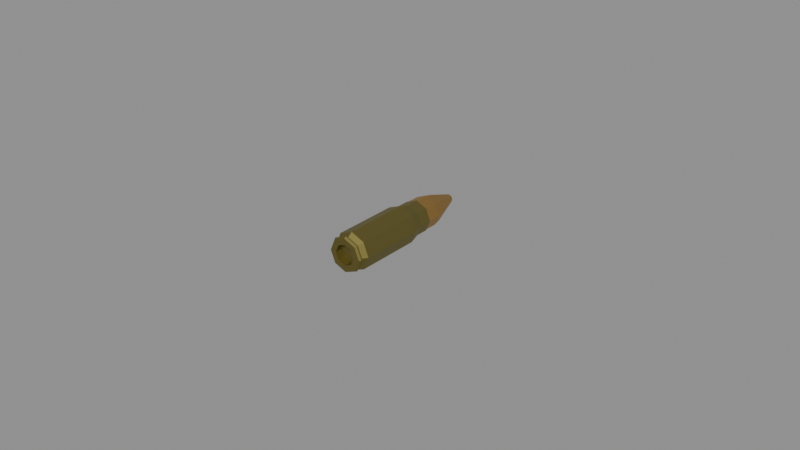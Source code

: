 # Source: round.blend  (saved by Blender 5.2.45; exported with 4.5.12 LTS)
import bpy
from mathutils import Matrix  # noqa: F401  (used for matrix-valued properties, if any)

bpy.ops.wm.read_factory_settings(use_empty=True)
scene = bpy.context.scene
scene.name = 'Scene'

# ---- collections
col_792x33_kurz_round = bpy.data.collections.new('792x33-kurz-round'); scene.collection.children.link(col_792x33_kurz_round)

# ---- materials (node trees are filled in below, after node groups)
mat_kurz_bullet_material = bpy.data.materials.new('Kurz Bullet Material')
mat_kurz_bullet_material.use_backface_culling_lightprobe_volume = False
mat_kurz_bullet_material.diffuse_color = (0.8412, 0.45, 0.107, 1.0)
mat_kurz_bullet_material.roughness = 0.6958
mat_kurz_bullet_material.metallic = 1.0
mat_kurz_case_material = bpy.data.materials.new('Kurz Case Material')
mat_kurz_case_material.use_backface_culling_lightprobe_volume = False
mat_kurz_case_material.diffuse_color = (0.4869, 0.4209, 0.1608, 1.0)
mat_kurz_case_material.metallic = 0.5869

# ---- material node trees
mat_kurz_bullet_material.use_nodes = True; mat_kurz_bullet_material.node_tree.nodes.clear()
_N = mat_kurz_bullet_material.node_tree.nodes; _L = mat_kurz_bullet_material.node_tree.links
n0 = _N.new('ShaderNodeBsdfPrincipled'); n0.name = 'Principled BSDF'; n0.location = (10, 300)
n0.distribution = 'GGX'
n0.subsurface_method = 'RANDOM_WALK_SKIN'
n0.inputs[0].default_value = (0.5381, 0.3229, 0.1033, 1.0)
n0.inputs[1].default_value = 0.95
n0.inputs[3].default_value = 1.45
n0.inputs[27].default_value = (0.0, 0.0, 0.0, 1.0)
n0.inputs[28].default_value = 1.0
n1 = _N.new('ShaderNodeOutputMaterial'); n1.name = 'Material Output'; n1.location = (300, 300)
_L.new(n0.outputs[0], n1.inputs[0])
n1.is_active_output = True
mat_kurz_case_material.use_nodes = True; mat_kurz_case_material.node_tree.nodes.clear()
_N = mat_kurz_case_material.node_tree.nodes; _L = mat_kurz_case_material.node_tree.links
n0 = _N.new('ShaderNodeBsdfPrincipled'); n0.name = 'Principled BSDF'; n0.location = (10, 300)
n0.distribution = 'GGX'
n0.subsurface_method = 'RANDOM_WALK_SKIN'
n0.inputs[0].default_value = (0.2738, 0.2306, 0.0681, 1.0)
n0.inputs[1].default_value = 0.95
n0.inputs[3].default_value = 1.45
n0.inputs[27].default_value = (0.0, 0.0, 0.0, 1.0)
n0.inputs[28].default_value = 1.0
n1 = _N.new('ShaderNodeOutputMaterial'); n1.name = 'Material Output'; n1.location = (300, 300)
_L.new(n0.outputs[0], n1.inputs[0])
n1.is_active_output = True

# ---- meshes
me_792x33_kurz_round = bpy.data.meshes.new('792x33-kurz-round')
me_792x33_kurz_round.from_pydata([(0.0, 0.03614, -0.004931), (0.003487, 0.03614, -0.003487), (-0.003487, 0.03614, -0.003487), (-3.954e-11, 0.0386, -0.004432), (-1.406e-11, 0.03163, -0.004939), (0.003492, 0.03163, -0.003492), (-0.003492, 0.03163, -0.003492), (-1.406e-11, 0.03163, -0.005128), (-1.406e-11, 0.02765, -0.005128), (0.003626, 0.03163, -0.003626), (-0.003626, 0.03163, -0.003626), (-0.003626, 0.02765, -0.003626), (-0.005128, 0.03163, -1.012e-09), (-0.003626, 0.03163, 0.003626), (-0.004939, 0.03163, -1.031e-09), (-0.005128, 0.02765, -8.386e-10), (-0.006072, 0.02428, -7.327e-10), (-0.003626, 0.02765, 0.003626), (-4.624e-10, 0.02765, 0.005128), (-0.004294, 0.02428, 0.004294), (-5.309e-10, 0.02428, 0.006072), (-0.004294, 0.0031, 0.004294), (-5.309e-10, 0.0031, 0.006072), (-0.006072, 0.0031, 1.93e-10), (-0.003518, 0.001656, 0.003518), (-4.376e-10, 0.001656, 0.004975), (-0.004975, 0.001656, 2.747e-10), (-0.003518, 0.0006794, 0.003518), (-4.376e-10, 0.0006794, 0.004975), (-0.004975, 0.0006794, 3.174e-10), (-0.004003, 0.0006794, 0.004003), (-4.835e-10, 0.0006794, 0.005662), (-0.005662, 0.0006794, 2.974e-10), (-0.003707, 0.0, 0.003707), (-4.543e-10, 0.0, 0.005242), (-0.005242, 0.0, 3.415e-10), (-0.002311, 0.0, 0.002311), (-0.002311, 0.001486, 0.002311), (-4.225e-10, 0.0, 0.003268), (-0.003268, 0.0, 2.46e-10), (-0.003268, 0.001486, 1.811e-10), (-0.002311, 0.0, -0.002311), (-0.002311, 0.001486, -0.002311), (-5.976e-11, 0.0, -0.003268), (-0.003707, 0.0, -0.003707), (-0.004003, 0.0006794, -0.004003), (3.912e-12, 0.0, -0.005242), (1.147e-11, 0.0006794, -0.005662), (0.003707, 0.0, -0.003707), (0.005242, 0.0, 6.332e-10), (0.004003, 0.0006794, -0.004003), (0.002311, 0.0, -0.002311), (0.003268, 0.0, 5.377e-10), (0.002311, 0.001486, -0.002311), (-5.976e-11, 0.001486, -0.003268), (0.003268, 0.001486, 4.727e-10), (3.912e-12, 0.001486, 4.224e-10), (0.002311, 0.001486, 0.002311), (-4.225e-10, 0.001486, 0.003268), (0.002311, 0.0, 0.002311), (0.003707, 0.0, 0.003707), (0.004003, 0.0006794, 0.004003), (0.003518, 0.0006794, 0.003518), (0.005662, 0.0006794, 6.124e-10), (0.004975, 0.0006794, 5.941e-10), (0.003518, 0.0006794, -0.003518), (0.004975, 0.001656, 5.514e-10), (0.006072, 0.0031, 5.309e-10), (0.003518, 0.001656, -0.003518), (0.003518, 0.001656, 0.003518), (0.004294, 0.0031, 0.004294), (0.004294, 0.02428, 0.004294), (0.006072, 0.02428, -3.949e-10), (0.003626, 0.02765, 0.003626), (0.005128, 0.02765, -5.533e-10), (0.003626, 0.03163, 0.003626), (0.005128, 0.03163, -7.271e-10), (-4.624e-10, 0.03163, 0.005128), (0.003492, 0.03163, 0.003492), (0.003487, 0.03614, 0.003487), (0.004939, 0.03163, -7.301e-10), (-4.624e-10, 0.03163, 0.004939), (-4.476e-10, 0.03614, 0.004931), (-0.003492, 0.03163, 0.003492), (-0.003487, 0.03614, 0.003487), (-0.003134, 0.0386, 0.003134), (-0.004931, 0.03614, -1.258e-09), (-0.004432, 0.0386, -1.357e-09), (-0.001378, 0.04739, -1.59e-09), (-0.003134, 0.0386, -0.003134), (-0.0009743, 0.04739, -0.0009743), (-9.254e-11, 0.04739, -0.001378), (-1.551e-10, 0.04801, -1.596e-09), (-2.176e-10, 0.04739, 0.001378), (0.001378, 0.04739, -1.507e-09), (-0.0009743, 0.04739, 0.0009743), (0.0009743, 0.04739, 0.0009743), (0.0009743, 0.04739, -0.0009743), (0.003134, 0.0386, -0.003134), (0.004432, 0.0386, -1.087e-09), (0.004931, 0.03614, -9.582e-10), (0.003134, 0.0386, 0.003134), (-4.419e-10, 0.0386, 0.004432), (0.003626, 0.02765, -0.003626), (0.004294, 0.02428, -0.004294), (0.0, 0.02428, -0.006072), (0.004294, 0.0031, -0.004294), (0.0, 0.0031, -0.006072), (-0.004294, 0.0031, -0.004294), (-2.725e-12, 0.001656, -0.004975), (-0.003518, 0.001656, -0.003518), (-2.725e-12, 0.0006794, -0.004975), (-0.003518, 0.0006794, -0.003518), (-0.004294, 0.02428, -0.004294)], [], [(0, 1, 5, 4), (1, 0, 3, 98), (2, 0, 4, 6), (0, 2, 89, 3), (4, 5, 9, 7), (6, 4, 7, 10), (8, 11, 10, 7), (103, 8, 7, 9), (11, 15, 12, 10), (14, 6, 10, 12), (15, 17, 13, 12), (83, 14, 12, 13), (16, 19, 17, 15), (113, 16, 15, 11), (17, 18, 77, 13), (19, 20, 18, 17), (22, 20, 19, 21), (21, 19, 16, 23), (22, 21, 24, 25), (21, 23, 26, 24), (25, 24, 27, 28), (24, 26, 29, 27), (28, 27, 30, 31), (27, 29, 32, 30), (31, 30, 33, 34), (30, 32, 35, 33), (36, 38, 34, 33), (39, 36, 33, 35), (38, 36, 37, 58), (36, 39, 40, 37), (39, 41, 42, 40), (41, 39, 35, 44), (41, 43, 54, 42), (43, 41, 44, 46), (32, 45, 44, 35), (45, 47, 46, 44), (47, 50, 48, 46), (51, 43, 46, 48), (52, 51, 48, 49), (50, 63, 49, 48), (43, 51, 53, 54), (51, 52, 55, 53), (54, 53, 55, 56), (56, 55, 57, 58), (52, 59, 57, 55), (59, 38, 58, 57), (59, 52, 49, 60), (38, 59, 60, 34), (63, 61, 60, 49), (61, 31, 34, 60), (64, 62, 61, 63), (62, 28, 31, 61), (65, 64, 63, 50), (68, 66, 64, 65), (66, 69, 62, 64), (106, 67, 66, 68), (67, 70, 69, 66), (70, 22, 25, 69), (69, 25, 28, 62), (67, 72, 71, 70), (70, 71, 20, 22), (71, 72, 74, 73), (20, 71, 73, 18), (73, 74, 76, 75), (18, 73, 75, 77), (80, 78, 75, 76), (78, 81, 77, 75), (79, 82, 81, 78), (100, 79, 78, 80), (82, 84, 83, 81), (81, 83, 13, 77), (84, 86, 14, 83), (84, 82, 102, 85), (86, 84, 85, 87), (86, 2, 6, 14), (2, 86, 87, 89), (87, 85, 95, 88), (89, 87, 88, 90), (3, 89, 90, 91), (90, 88, 92), (91, 90, 92), (93, 92, 95), (92, 93, 96), (97, 91, 92), (92, 88, 95), (94, 97, 92), (94, 92, 96), (98, 3, 91, 97), (99, 98, 97, 94), (100, 1, 98, 99), (101, 99, 94, 96), (79, 100, 99, 101), (82, 79, 101, 102), (102, 101, 96, 93), (85, 102, 93, 95), (1, 100, 80, 5), (5, 80, 76, 9), (74, 103, 9, 76), (72, 104, 103, 74), (104, 105, 8, 103), (107, 105, 104, 106), (106, 104, 72, 67), (107, 106, 68, 109), (108, 113, 105, 107), (108, 107, 109, 110), (109, 68, 65, 111), (110, 109, 111, 112), (111, 65, 50, 47), (112, 111, 47, 45), (26, 110, 112, 29), (29, 112, 45, 32), (23, 108, 110, 26), (23, 16, 113, 108), (105, 113, 11, 8), (40, 56, 58, 37), (42, 54, 56, 40)])
me_792x33_kurz_round.polygons.foreach_set('material_index', [0, 0, 0, 0, 1, 1, 1, 1, 1, 1, 1, 1, 1, 1, 1, 1, 1, 1, 1, 1, 1, 1, 1, 1, 1, 1, 1, 1, 1, 1, 1, 1, 1, 1, 1, 1, 1, 1, 1, 1, 1, 1, 1, 1, 1, 1, 1, 1, 1, 1, 1, 1, 1, 1, 1, 1, 1, 1, 1, 1, 1, 1, 1, 1, 1, 1, 1, 0, 0, 0, 1, 0, 0, 0, 0, 0, 0, 0, 0, 0, 0, 0, 0, 0, 0, 0, 0, 0, 0, 0, 0, 0, 0, 0, 0, 0, 1, 1, 1, 1, 1, 1, 1, 1, 1, 1, 1, 1, 1, 1, 1, 1, 1, 1, 1, 1])
_uv = me_792x33_kurz_round.uv_layers.new(name='UVMap')
_uv.uv.foreach_set('vector', [0.25, 0.4811, 0.4134, 0.4134, 0.4136, 0.4134, 0.2499, 0.4812, 0.4134, 0.4134, 0.25, 0.4811, 0.2583, 0.4777, 0.4052, 0.4168, 0.08658, 0.4134, 0.25, 0.4811, 0.2501, 0.4812, 0.08645, 0.4134, 0.25, 0.4811, 0.08658, 0.4134, 0.09484, 0.4168, 0.2417, 0.4777, 0.25, 0.4452, 0.388, 0.388, 0.3933, 0.3933, 0.25, 0.4527, 0.112, 0.388, 0.25, 0.4452, 0.25, 0.4527, 0.1067, 0.3933, 0.009715, 1.475, 0.1153, 1.475, 0.1153, 1.602, 0.009715, 1.602, 0.8847, 1.475, 0.9903, 1.475, 0.9903, 1.602, 0.8847, 1.602, 0.1347, 1.475, 0.2403, 1.475, 0.2403, 1.602, 0.1347, 1.602, 0.05481, 0.25, 0.112, 0.388, 0.1067, 0.3933, 0.04731, 0.25, 0.2597, 1.475, 0.3653, 1.475, 0.3653, 1.602, 0.2597, 1.602, 0.112, 0.112, 0.05481, 0.25, 0.04731, 0.25, 0.1067, 0.1067, 0.25, 1.352, 0.375, 1.352, 0.3653, 1.475, 0.2597, 1.475, 0.125, 1.352, 0.25, 1.352, 0.2403, 1.475, 0.1347, 1.475, 0.3847, 1.475, 0.4903, 1.475, 0.4903, 1.602, 0.3847, 1.602, 0.375, 1.352, 0.5, 1.352, 0.4903, 1.475, 0.3847, 1.475, 0.5, 0.5, 0.5, 1.372, 0.375, 1.372, 0.375, 0.5, 0.375, 0.5, 0.375, 1.372, 0.25, 1.372, 0.25, 0.5, 0.5, 0.5, 0.375, 0.5, 0.3863, 0.4406, 0.4887, 0.4406, 0.375, 0.5, 0.25, 0.5, 0.2613, 0.4406, 0.3637, 0.4406, 0.4887, 0.4406, 0.3863, 0.4406, 0.3863, 0.4136, 0.4887, 0.4136, 0.3637, 0.4406, 0.2613, 0.4406, 0.2613, 0.4136, 0.3637, 0.4136, 0.4887, 0.4136, 0.3863, 0.4136, 0.3792, 0.4136, 0.4958, 0.4136, 0.3637, 0.4136, 0.2613, 0.4136, 0.2542, 0.4136, 0.3708, 0.4136, 0.4958, 0.4136, 0.3792, 0.4136, 0.3835, 0.4136, 0.4915, 0.4136, 0.3708, 0.4136, 0.2542, 0.4136, 0.2585, 0.4136, 0.3665, 0.4136, 0.6587, 0.1587, 0.75, 0.1208, 0.75, 0.04282, 0.6035, 0.1035, 0.6208, 0.25, 0.6587, 0.1587, 0.6035, 0.1035, 0.5428, 0.25, 0.75, 0.1208, 0.6587, 0.1587, 0.6587, 0.1587, 0.75, 0.1208, 0.6587, 0.1587, 0.6208, 0.25, 0.6208, 0.25, 0.6587, 0.1587, 0.6208, 0.25, 0.6587, 0.3413, 0.6587, 0.3413, 0.6208, 0.25, 0.6587, 0.3413, 0.6208, 0.25, 0.5428, 0.25, 0.6035, 0.3965, 0.6587, 0.3413, 0.75, 0.3792, 0.75, 0.3792, 0.6587, 0.3413, 0.75, 0.3792, 0.6587, 0.3413, 0.6035, 0.3965, 0.75, 0.4572, 0.2458, 0.4136, 0.1292, 0.4136, 0.1335, 0.4136, 0.2415, 0.4136, 0.1208, 0.4136, 0.004226, 0.4136, 0.008547, 0.4136, 0.1165, 0.4136, 0.9958, 0.4136, 0.8792, 0.4136, 0.8835, 0.4136, 0.9915, 0.4136, 0.8413, 0.3413, 0.75, 0.3792, 0.75, 0.4572, 0.8965, 0.3965, 0.8792, 0.25, 0.8413, 0.3413, 0.8965, 0.3965, 0.9572, 0.25, 0.8708, 0.4136, 0.7542, 0.4136, 0.7585, 0.4136, 0.8665, 0.4136, 0.75, 0.3792, 0.8413, 0.3413, 0.8413, 0.3413, 0.75, 0.3792, 0.8413, 0.3413, 0.8792, 0.25, 0.8792, 0.25, 0.8413, 0.3413, 0.75, 0.3792, 0.8413, 0.3413, 0.8792, 0.25, 0.75, 0.25, 0.75, 0.25, 0.8792, 0.25, 0.8413, 0.1587, 0.75, 0.1208, 0.8792, 0.25, 0.8413, 0.1587, 0.8413, 0.1587, 0.8792, 0.25, 0.8413, 0.1587, 0.75, 0.1208, 0.75, 0.1208, 0.8413, 0.1587, 0.8413, 0.1587, 0.8792, 0.25, 0.9572, 0.25, 0.8965, 0.1035, 0.75, 0.1208, 0.8413, 0.1587, 0.8965, 0.1035, 0.75, 0.04282, 0.7458, 0.4136, 0.6292, 0.4136, 0.6335, 0.4136, 0.7415, 0.4136, 0.6208, 0.4136, 0.5042, 0.4136, 0.5085, 0.4136, 0.6165, 0.4136, 0.7387, 0.4136, 0.6363, 0.4136, 0.6292, 0.4136, 0.7458, 0.4136, 0.6137, 0.4136, 0.5113, 0.4136, 0.5042, 0.4136, 0.6208, 0.4136, 0.8637, 0.4136, 0.7613, 0.4136, 0.7542, 0.4136, 0.8708, 0.4136, 0.8637, 0.4406, 0.7613, 0.4406, 0.7613, 0.4136, 0.8637, 0.4136, 0.7387, 0.4406, 0.6363, 0.4406, 0.6363, 0.4136, 0.7387, 0.4136, 0.875, 0.5, 0.75, 0.5, 0.7613, 0.4406, 0.8637, 0.4406, 0.75, 0.5, 0.625, 0.5, 0.6363, 0.4406, 0.7387, 0.4406, 0.625, 0.5, 0.5, 0.5, 0.5113, 0.4406, 0.6137, 0.4406, 0.6137, 0.4406, 0.5113, 0.4406, 0.5113, 0.4136, 0.6137, 0.4136, 0.75, 0.5, 0.75, 1.372, 0.625, 1.372, 0.625, 0.5, 0.625, 0.5, 0.625, 1.372, 0.5, 1.372, 0.5, 0.5, 0.625, 1.352, 0.75, 1.352, 0.7403, 1.475, 0.6347, 1.475, 0.5, 1.352, 0.625, 1.352, 0.6153, 1.475, 0.5097, 1.475, 0.6347, 1.475, 0.7403, 1.475, 0.7403, 1.602, 0.6347, 1.602, 0.5097, 1.475, 0.6153, 1.475, 0.6153, 1.602, 0.5097, 1.602, 0.4452, 0.25, 0.388, 0.112, 0.3933, 0.1067, 0.4527, 0.25, 0.388, 0.112, 0.25, 0.05481, 0.25, 0.04731, 0.3933, 0.1067, 0.4134, 0.08658, 0.25, 0.01889, 0.2499, 0.01883, 0.4136, 0.08663, 0.4811, 0.25, 0.4134, 0.08658, 0.4134, 0.08645, 0.4812, 0.2501, 0.25, 0.01889, 0.08658, 0.08658, 0.08645, 0.08663, 0.2501, 0.01883, 0.25, 0.05481, 0.112, 0.112, 0.1067, 0.1067, 0.25, 0.04731, 0.08658, 0.08658, 0.01889, 0.25, 0.01883, 0.2501, 0.08663, 0.08645, 0.08658, 0.08658, 0.25, 0.01889, 0.2417, 0.02231, 0.09484, 0.08315, 0.01889, 0.25, 0.08658, 0.08658, 0.08315, 0.09484, 0.02231, 0.2417, 0.01889, 0.25, 0.08658, 0.4134, 0.08663, 0.4136, 0.01883, 0.2499, 0.08658, 0.4134, 0.01889, 0.25, 0.02231, 0.2583, 0.08315, 0.4052, 0.02231, 0.2417, 0.08315, 0.09484, 0.06219, 0.1455, 0.04327, 0.1911, 0.08315, 0.4052, 0.02231, 0.2583, 0.04327, 0.3089, 0.06219, 0.3545, 0.2417, 0.4777, 0.09484, 0.4168, 0.1455, 0.4378, 0.1911, 0.4567, 0.3437, 0.2447, 0.3244, 0.1995, 0.3899, 0.1985, 0.3005, 0.1756, 0.2553, 0.1563, 0.3015, 0.1101, 0.3005, 0.3244, 0.3015, 0.3899, 0.2553, 0.3437, 0.1985, 0.3899, 0.1995, 0.3243, 0.2447, 0.3437, 0.2447, 0.1563, 0.1995, 0.1756, 0.1985, 0.1101, 0.3899, 0.3015, 0.3244, 0.3005, 0.3437, 0.2553, 0.1756, 0.1995, 0.1563, 0.2447, 0.1101, 0.1985, 0.1756, 0.3005, 0.1101, 0.3015, 0.1563, 0.2553, 0.4052, 0.4168, 0.2583, 0.4777, 0.3089, 0.4567, 0.3545, 0.4378, 0.4777, 0.2583, 0.4168, 0.4052, 0.4378, 0.3545, 0.4567, 0.3089, 0.4811, 0.25, 0.4134, 0.4134, 0.4168, 0.4052, 0.4777, 0.2583, 0.4168, 0.09484, 0.4777, 0.2417, 0.4567, 0.1911, 0.4378, 0.1455, 0.4134, 0.08658, 0.4811, 0.25, 0.4777, 0.2417, 0.4168, 0.09484, 0.25, 0.01889, 0.4134, 0.08658, 0.4052, 0.08315, 0.2583, 0.02231, 0.2583, 0.02231, 0.4052, 0.08315, 0.3545, 0.06219, 0.3089, 0.04327, 0.09484, 0.08315, 0.2417, 0.02231, 0.1911, 0.04327, 0.1455, 0.06219, 0.4134, 0.4134, 0.4811, 0.25, 0.4812, 0.2499, 0.4134, 0.4136, 0.388, 0.388, 0.4452, 0.25, 0.4527, 0.25, 0.3933, 0.3933, 0.7597, 1.475, 0.8653, 1.475, 0.8653, 1.602, 0.7597, 1.602, 0.75, 1.352, 0.875, 1.352, 0.8653, 1.475, 0.7597, 1.475, 0.875, 1.352, 1.0, 1.352, 0.9903, 1.475, 0.8847, 1.475, 1.0, 0.5, 1.0, 1.372, 0.875, 1.372, 0.875, 0.5, 0.875, 0.5, 0.875, 1.372, 0.75, 1.372, 0.75, 0.5, 1.0, 0.5, 0.875, 0.5, 0.8863, 0.4406, 0.9887, 0.4406, 0.125, 0.5, 0.125, 1.372, -9.313e-10, 1.372, 0.0, 0.5, 0.125, 0.5, 0.0, 0.5, 0.0113, 0.4406, 0.1137, 0.4406, 0.9887, 0.4406, 0.8863, 0.4406, 0.8863, 0.4136, 0.9887, 0.4136, 0.1137, 0.4406, 0.0113, 0.4406, 0.0113, 0.4136, 0.1137, 0.4136, 0.9887, 0.4136, 0.8863, 0.4136, 0.8792, 0.4136, 0.9958, 0.4136, 0.1137, 0.4136, 0.0113, 0.4136, 0.004226, 0.4136, 0.1208, 0.4136, 0.2387, 0.4406, 0.1363, 0.4406, 0.1363, 0.4136, 0.2387, 0.4136, 0.2387, 0.4136, 0.1363, 0.4136, 0.1292, 0.4136, 0.2458, 0.4136, 0.25, 0.5, 0.125, 0.5, 0.1363, 0.4406, 0.2387, 0.4406, 0.25, 0.5, 0.25, 1.372, 0.125, 1.372, 0.125, 0.5, -6.519e-09, 1.352, 0.125, 1.352, 0.1153, 1.475, 0.009715, 1.475, 0.6208, 0.25, 0.75, 0.25, 0.75, 0.1208, 0.6587, 0.1587, 0.6587, 0.3413, 0.75, 0.3792, 0.75, 0.25, 0.6208, 0.25])
me_792x33_kurz_round.materials.append(mat_kurz_bullet_material)
me_792x33_kurz_round.materials.append(mat_kurz_case_material)
me_792x33_kurz_round.use_remesh_fix_poles = True
me_792x33_kurz_round.use_remesh_preserve_attributes = False
me_792x33_kurz_round.update()

# ---- objects
ob_792x33_kurz_round = bpy.data.objects.new('792x33-kurz-round', me_792x33_kurz_round)

# ---- transforms, parenting, visibility, modifiers, constraints
ob_792x33_kurz_round.location = (0.0, 0.0, 0.0)

# ---- collection membership
col_792x33_kurz_round.objects.link(ob_792x33_kurz_round)

# ---- scene / render settings (as saved in the file)
scene.frame_start = 1; scene.frame_end = 250; scene.frame_set(1)
scene.render.engine = 'BLENDER_EEVEE_NEXT'
scene.render.bake_bias = 0.0
scene.render.bake_samples = 0
scene.render.compositor_device = 'GPU'
scene.eevee.use_volume_custom_range = False
scene.eevee.fast_gi_thickness_near = 0.1
scene.eevee.fast_gi_thickness_far = 0.0
scene.eevee.ray_tracing_options.screen_trace_thickness = 0.1
bpy.context.view_layer.update()

# ---- added for rendering (the .blend has no active camera and no usable light): camera, sun + grey world if the file has none
cam_auto = bpy.data.cameras.new('AutoCamera')
cam_auto.lens = 50.0
cam_auto.sensor_width = 36.0
cam_auto.clip_end = 1000.0
ob_auto_camera = bpy.data.objects.new('AutoCamera', cam_auto)
scene.collection.objects.link(ob_auto_camera)
ob_auto_camera.location = (0.185045, -0.198048, 0.148036)
ob_auto_camera.rotation_euler = (1.09748, -7.21219e-08, 0.694738)
scene.camera = ob_auto_camera
light_auto_sun = bpy.data.lights.new('AutoSun', 'SUN')
light_auto_sun.energy = 3.0
light_auto_sun.angle = 0.0523599
ob_auto_sun = bpy.data.objects.new('AutoSun', light_auto_sun)
scene.collection.objects.link(ob_auto_sun)
ob_auto_sun.rotation_euler = (0.872665, 0.174533, 0.523599)
if scene.world is None:
    world_auto = bpy.data.worlds.new('AutoWorld')
    world_auto.color = (0.3, 0.3, 0.3)
    scene.world = world_auto
bpy.context.view_layer.update()
